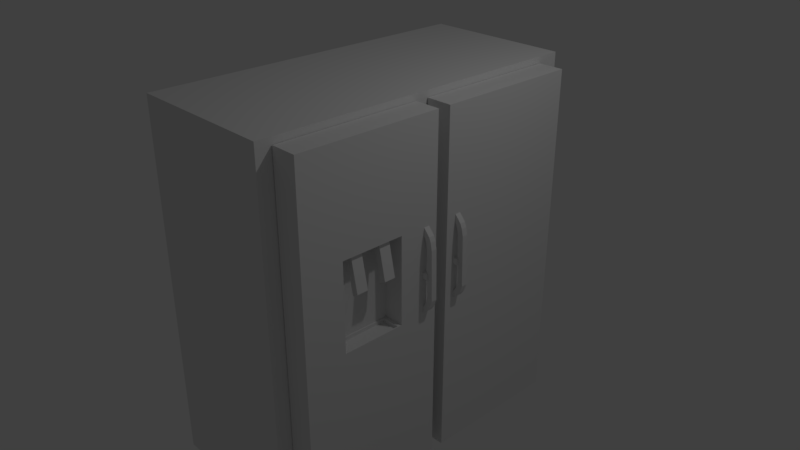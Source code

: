 # Source: fridge.blend  (saved by Blender 2.79.0; exported with 4.5.12 LTS)
import bpy
from mathutils import Matrix  # noqa: F401  (used for matrix-valued properties, if any)

bpy.ops.wm.read_factory_settings(use_empty=True)
scene = bpy.context.scene
scene.name = 'Scene'

# ---- collections
col_collection_1 = bpy.data.collections.new('Collection 1'); scene.collection.children.link(col_collection_1)

# ---- materials (node trees are filled in below, after node groups)
mat_material = bpy.data.materials.new('Material')
mat_material.alpha_threshold = 0.0
mat_material.use_transparent_shadow = False
mat_material.roughness = 0.5
mat_material.line_color = (0.0, 0.0, 0.0, 1.0)

# ---- material node trees

# ---- world
world_world = bpy.data.worlds.new('World'); scene.world = world_world
world_world.color = (0.05088, 0.05088, 0.05088)
world_world.use_sun_shadow = False
world_world.sun_shadow_jitter_overblur = 0.0
world_world.cycles.sampling_method = 'MANUAL'

# ---- cameras
cam_camera = bpy.data.cameras.new('Camera')
cam_camera.clip_end = 100.0
cam_camera.lens = 35.0
cam_camera.sensor_width = 32.0
cam_camera.sensor_height = 18.0
cam_camera.ortho_scale = 7.314
cam_camera.dof.focus_distance = 0.0
cam_camera.dof.aperture_fstop = 128.0

# ---- lights
light_lamp = bpy.data.lights.new('Lamp', 'POINT')
light_lamp.transmission_factor = 0.0
light_lamp.cutoff_distance = 30.0
light_lamp.energy = 100.0
light_lamp.shadow_buffer_clip_start = 1.001
light_lamp.shadow_soft_size = 0.1
light_lamp.shadow_maximum_resolution = 0.006
light_lamp.use_absolute_resolution = True

# ---- meshes
me_cube = bpy.data.meshes.new('Cube')
me_cube.from_pydata([(1.0, 1.0, -1.0), (1.0, -1.0, -1.0), (-1.0, -1.0, -1.0), (-1.0, 1.0, -1.0), (1.0, 1.0, 1.0), (1.0, -1.0, 1.0), (-1.0, -1.0, 1.0), (-1.0, 1.0, 1.0), (1.212, -0.5455, 0.4216), (1.319, -0.5455, 0.2132), (1.212, -0.6104, 0.4216), (1.319, -0.6104, 0.2132), (1.086, -0.3091, -0.0575), (1.086, -0.6754, -0.0575), (1.086, -0.3091, 0.4167), (1.086, -0.6754, 0.4167), (1.348, 0.8618, -0.9428), (1.348, 0.005208, -0.9428), (1.009, 0.005208, -0.9428), (1.009, 0.8618, -0.9428), (1.348, 0.8618, 0.9647), (1.348, 0.005207, 0.9647), (1.009, 0.005208, 0.9647), (1.009, 0.8618, 0.9647), (1.348, -0.07163, -0.9428), (1.348, -0.9129, -0.9428), (1.009, -0.07163, -0.9428), (1.348, -0.07163, 0.9647), (1.009, -0.9129, -0.9428), (1.348, -0.9129, 0.9647), (1.009, -0.9129, 0.9647), (1.009, -0.07163, 0.9647), (1.348, -0.6754, 0.4167), (1.348, -0.3091, 0.4167), (1.348, -0.6754, -0.0575), (1.348, -0.3091, -0.0575), (1.393, -0.6104, 0.232), (1.286, -0.6104, 0.4405), (1.393, -0.5455, 0.232), (1.286, -0.5455, 0.4405), (1.212, -0.372, 0.4216), (1.319, -0.372, 0.2132), (1.212, -0.4369, 0.4216), (1.319, -0.4369, 0.2132), (1.393, -0.4369, 0.232), (1.286, -0.4369, 0.4405), (1.393, -0.372, 0.232), (1.286, -0.372, 0.4405), (1.101, -0.6537, -0.0575), (1.333, -0.6537, -0.0575), (1.333, -0.3308, -0.0575), (1.101, -0.3308, -0.0575), (1.101, -0.6537, -0.07655), (1.333, -0.6537, -0.07655), (1.333, -0.3308, -0.07655), (1.101, -0.3308, -0.07655), (1.346, -0.1662, 0.1458), (1.346, -0.1662, 0.176), (1.346, -0.134, 0.1458), (1.346, -0.134, 0.176), (1.419, -0.1662, 0.1458), (1.419, -0.1662, 0.176), (1.419, -0.134, 0.1458), (1.419, -0.134, 0.176), (1.332, -0.1575, 0.3708), (1.282, -0.1575, 0.3942), (1.332, -0.1242, 0.3708), (1.282, -0.1242, 0.3942), (1.388, -0.1575, 0.3915), (1.338, -0.1575, 0.4149), (1.388, -0.1242, 0.3915), (1.338, -0.1242, 0.4149), (1.359, -0.1242, 0.359), (1.359, -0.1575, 0.359), (1.429, -0.1242, 0.3712), (1.429, -0.1575, 0.3712), (1.379, -0.1242, 0.3404), (1.379, -0.1575, 0.3404), (1.453, -0.1242, 0.3467), (1.453, -0.1575, 0.3467), (1.397, -0.1242, 0.3068), (1.397, -0.1575, 0.3068), (1.472, -0.1242, 0.3076), (1.472, -0.1575, 0.3076), (1.404, -0.1242, 0.1676), (1.404, -0.1575, 0.1676), (1.48, -0.1242, 0.1683), (1.48, -0.1575, 0.1683), (1.413, -0.1242, 0.045), (1.413, -0.1575, 0.045), (1.486, -0.1242, 0.03633), (1.486, -0.1575, 0.03633), (1.395, -0.1242, 0.01585), (1.395, -0.1575, 0.01585), (1.457, -0.1242, -0.001593), (1.457, -0.1575, -0.001593), (1.361, -0.1242, -0.006167), (1.361, -0.1575, -0.006167), (1.41, -0.1242, -0.02978), (1.41, -0.1575, -0.02978), (1.297, -0.1242, -0.02889), (1.297, -0.1575, -0.02889), (1.347, -0.1242, -0.05251), (1.347, -0.1575, -0.05251), (1.346, 0.05621, 0.1458), (1.346, 0.05621, 0.176), (1.346, 0.08832, 0.1458), (1.346, 0.08832, 0.176), (1.419, 0.05621, 0.1458), (1.419, 0.05621, 0.176), (1.419, 0.08832, 0.1458), (1.419, 0.08832, 0.176), (1.332, 0.06486, 0.3708), (1.282, 0.06486, 0.3942), (1.332, 0.09813, 0.3708), (1.282, 0.09813, 0.3942), (1.388, 0.06486, 0.3915), (1.338, 0.06486, 0.4149), (1.388, 0.09813, 0.3915), (1.338, 0.09813, 0.4149), (1.359, 0.09813, 0.359), (1.359, 0.06486, 0.359), (1.429, 0.09813, 0.3712), (1.429, 0.06486, 0.3712), (1.379, 0.09813, 0.3404), (1.379, 0.06486, 0.3404), (1.453, 0.09813, 0.3467), (1.453, 0.06486, 0.3467), (1.397, 0.09813, 0.3068), (1.397, 0.06486, 0.3068), (1.472, 0.09813, 0.3076), (1.472, 0.06486, 0.3076), (1.404, 0.09813, 0.1676), (1.404, 0.06486, 0.1676), (1.48, 0.09813, 0.1683), (1.48, 0.06486, 0.1683), (1.413, 0.09813, 0.045), (1.413, 0.06486, 0.045), (1.486, 0.09813, 0.03633), (1.486, 0.06486, 0.03633), (1.395, 0.09813, 0.01585), (1.395, 0.06486, 0.01585), (1.457, 0.09813, -0.001593), (1.457, 0.06486, -0.001593), (1.361, 0.09813, -0.006167), (1.361, 0.06486, -0.006167), (1.41, 0.09813, -0.02978), (1.41, 0.06486, -0.02978), (1.297, 0.09813, -0.02889), (1.297, 0.06486, -0.02889), (1.347, 0.09813, -0.05251), (1.347, 0.06486, -0.05251)], [], [(0, 1, 2, 3), (4, 7, 6, 5), (0, 4, 5, 1), (1, 5, 6, 2), (2, 6, 7, 3), (4, 0, 3, 7), (11, 10, 8, 9), (13, 12, 14, 15), (9, 8, 39, 38), (35, 33, 14, 12), (34, 35, 50, 49), (32, 34, 13, 15), (16, 17, 18, 19), (20, 23, 22, 21), (16, 20, 21, 17), (17, 21, 22, 18), (18, 22, 23, 19), (20, 16, 19, 23), (24, 25, 28, 26), (27, 31, 30, 29), (27, 29, 32, 33), (25, 29, 30, 28), (28, 30, 31, 26), (27, 24, 26, 31), (24, 27, 33, 35), (33, 32, 15, 14), (29, 25, 34, 32), (25, 24, 35, 34), (38, 39, 37, 36), (36, 37, 10, 11), (9, 38, 36, 11), (39, 8, 10, 37), (43, 42, 40, 41), (41, 40, 47, 46), (46, 47, 45, 44), (44, 45, 42, 43), (41, 46, 44, 43), (47, 40, 42, 45), (48, 49, 53, 52), (35, 12, 51, 50), (12, 13, 48, 51), (13, 34, 49, 48), (53, 54, 55, 52), (49, 50, 54, 53), (50, 51, 55, 54), (51, 48, 52, 55), (56, 57, 59, 58), (58, 59, 63, 62), (62, 63, 61, 60), (60, 61, 57, 56), (58, 62, 60, 56), (63, 59, 57, 61), (64, 65, 67, 66), (66, 67, 71, 70), (70, 71, 69, 68), (68, 69, 65, 64), (68, 64, 73, 75), (71, 67, 65, 69), (74, 75, 79, 78), (66, 70, 74, 72), (64, 66, 72, 73), (70, 68, 75, 74), (79, 77, 81, 83), (73, 72, 76, 77), (75, 73, 77, 79), (72, 74, 78, 76), (82, 83, 87, 86), (76, 78, 82, 80), (78, 79, 83, 82), (77, 76, 80, 81), (86, 87, 91, 90), (81, 80, 84, 85), (83, 81, 85, 87), (80, 82, 86, 84), (91, 89, 93, 95), (85, 84, 88, 89), (87, 85, 89, 91), (84, 86, 90, 88), (94, 95, 99, 98), (88, 90, 94, 92), (90, 91, 95, 94), (89, 88, 92, 93), (97, 96, 100, 101), (93, 92, 96, 97), (95, 93, 97, 99), (92, 94, 98, 96), (100, 102, 103, 101), (99, 97, 101, 103), (96, 98, 102, 100), (98, 99, 103, 102), (104, 105, 107, 106), (106, 107, 111, 110), (110, 111, 109, 108), (108, 109, 105, 104), (106, 110, 108, 104), (111, 107, 105, 109), (112, 113, 115, 114), (114, 115, 119, 118), (118, 119, 117, 116), (116, 117, 113, 112), (116, 112, 121, 123), (119, 115, 113, 117), (122, 123, 127, 126), (114, 118, 122, 120), (112, 114, 120, 121), (118, 116, 123, 122), (127, 125, 129, 131), (121, 120, 124, 125), (123, 121, 125, 127), (120, 122, 126, 124), (130, 131, 135, 134), (124, 126, 130, 128), (126, 127, 131, 130), (125, 124, 128, 129), (134, 135, 139, 138), (129, 128, 132, 133), (131, 129, 133, 135), (128, 130, 134, 132), (139, 137, 141, 143), (133, 132, 136, 137), (135, 133, 137, 139), (132, 134, 138, 136), (142, 143, 147, 146), (136, 138, 142, 140), (138, 139, 143, 142), (137, 136, 140, 141), (145, 144, 148, 149), (141, 140, 144, 145), (143, 141, 145, 147), (140, 142, 146, 144), (148, 150, 151, 149), (147, 145, 149, 151), (144, 146, 150, 148), (146, 147, 151, 150)])
me_cube.materials.append(mat_material)
me_cube.use_remesh_preserve_volume = False
me_cube.use_remesh_preserve_attributes = False
me_cube.use_mirror_vertex_groups = False
me_cube.update()

# ---- objects
ob_cube = bpy.data.objects.new('Cube', me_cube)
ob_lamp = bpy.data.objects.new('Lamp', light_lamp)
ob_camera = bpy.data.objects.new('Camera', cam_camera)

# ---- transforms, parenting, visibility, modifiers, constraints
ob_cube.location = (0.0, 0.0, 0.0)
ob_cube.scale = (1.0, 2.269, 2.416)
ob_cube.lock_rotations_4d = False
ob_cube.empty_display_type = 'ARROWS'
ob_cube.lineart.crease_threshold = 0.0
ob_lamp.location = (4.076, 1.005, 5.904)
ob_lamp.rotation_euler = (0.6503, 0.05522, 1.866)
ob_lamp.lock_rotations_4d = False
ob_lamp.empty_display_type = 'ARROWS'
ob_lamp.color = (0.0, 0.0, 0.0, 0.0)
ob_lamp.lineart.crease_threshold = 0.0
ob_camera.location = (7.481, -6.508, 5.344)
ob_camera.rotation_euler = (1.109, 0.0, 0.8149)
ob_camera.lock_rotations_4d = False
ob_camera.empty_display_type = 'ARROWS'
ob_camera.color = (0.0, 0.0, 0.0, 0.0)
ob_camera.display_type = 'WIRE'
ob_camera.lineart.crease_threshold = 0.0

# ---- collection membership
col_collection_1.objects.link(ob_cube)
col_collection_1.objects.link(ob_lamp)
col_collection_1.objects.link(ob_camera)

# ---- scene / render settings (as saved in the file)
scene.camera = ob_camera
scene.frame_start = 1; scene.frame_end = 250; scene.frame_set(1)
scene.render.engine = 'BLENDER_EEVEE_NEXT'
scene.render.resolution_percentage = 50
scene.render.dither_intensity = 0.0
scene.cycles.use_denoising = False
scene.cycles.samples = 128
scene.cycles.sampling_pattern = 'TABULATED_SOBOL'
scene.cycles.use_adaptive_sampling = False
scene.cycles.use_light_tree = False
scene.cycles.blur_glossy = 0.0
scene.cycles.sample_clamp_indirect = 0.0
scene.view_settings.view_transform = 'Standard'
bpy.context.view_layer.update()
